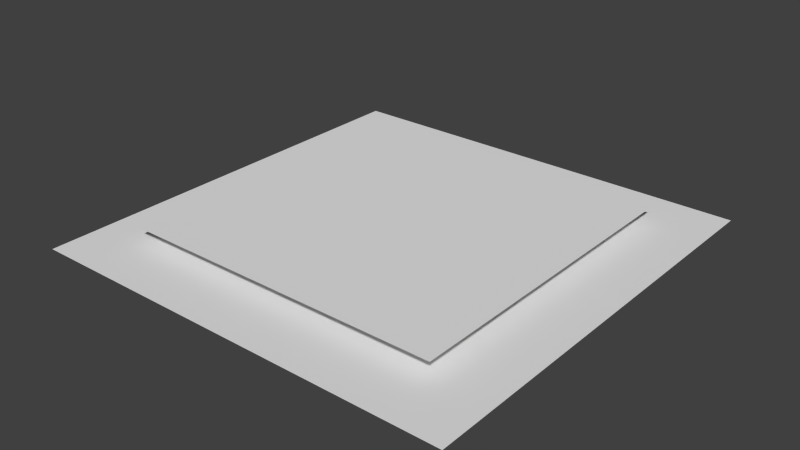 # Source: star.blend  (saved by Blender 2.76.0; exported with 4.5.12 LTS)
import bpy
from mathutils import Matrix  # noqa: F401  (used for matrix-valued properties, if any)

bpy.ops.wm.read_factory_settings(use_empty=True)
scene = bpy.context.scene
scene.name = 'Scene'

# ---- collections
col_collection_1 = bpy.data.collections.new('Collection 1'); scene.collection.children.link(col_collection_1)

# ---- world
world_world = bpy.data.worlds.new('World'); scene.world = world_world
world_world.color = (0.05088, 0.05088, 0.05088)
world_world.use_sun_shadow = False
world_world.sun_shadow_jitter_overblur = 0.0
world_world.cycles.sampling_method = 'MANUAL'
world_world.cycles.sample_map_resolution = 256

# ---- meshes
me_plane_003 = bpy.data.meshes.new('Plane.003')
me_plane_003.from_pydata([(-1.0, -1.0, -0.0617), (1.0, -1.0, -0.0617), (-1.0, 1.0, -0.0617), (1.0, 1.0, -0.0617)], [], [(0, 1, 3, 2)])
_uv = me_plane_003.uv_layers.new(name='UVMap')
_uv.uv.foreach_set('vector', [0.0001, 9.998e-05, 0.9999, 9.998e-05, 0.9999, 0.9999, 9.998e-05, 0.9999])
me_plane_003.use_remesh_preserve_volume = False
me_plane_003.use_remesh_preserve_attributes = False
me_plane_003.use_mirror_vertex_groups = False
me_plane_003.update()
me_plane_002 = bpy.data.meshes.new('Plane.002')
me_plane_002.from_pydata([(-1.0, -1.0, 0.0), (1.0, -1.0, 0.0), (-1.0, 1.0, 0.0), (1.0, 1.0, 0.0)], [], [(0, 1, 3, 2)])
_uv = me_plane_002.uv_layers.new(name='UVMap')
_uv.uv.foreach_set('vector', [0.0001, 9.998e-05, 0.9999, 9.998e-05, 0.9999, 0.9999, 9.998e-05, 0.9999])
me_plane_002.use_remesh_preserve_volume = False
me_plane_002.use_remesh_preserve_attributes = False
me_plane_002.use_mirror_vertex_groups = False
me_plane_002.update()

# ---- objects
ob_plane_001 = bpy.data.objects.new('Plane.001', me_plane_003)
ob_plane = bpy.data.objects.new('Plane', me_plane_002)

# ---- transforms, parenting, visibility, modifiers, constraints
ob_plane_001.location = (0.0, 0.0, -0.03504)
ob_plane_001.scale = (1.321, 1.321, 1.321)
ob_plane_001.lineart.crease_threshold = 0.0
ob_plane.location = (0.0, 0.0, 0.0)
ob_plane.lineart.crease_threshold = 0.0

# ---- collection membership
col_collection_1.objects.link(ob_plane_001)
col_collection_1.objects.link(ob_plane)

# ---- scene / render settings (as saved in the file)
scene.frame_start = 1; scene.frame_end = 250; scene.frame_set(18)
scene.render.engine = 'BLENDER_EEVEE_NEXT'
scene.render.resolution_percentage = 50
scene.render.dither_intensity = 0.0
scene.cycles.use_denoising = False
scene.cycles.samples = 10
scene.cycles.sampling_pattern = 'TABULATED_SOBOL'
scene.cycles.light_sampling_threshold = 0.0
scene.cycles.use_adaptive_sampling = False
scene.cycles.use_light_tree = False
scene.cycles.blur_glossy = 0.0
scene.cycles.pixel_filter_type = 'GAUSSIAN'
scene.cycles.sample_clamp_indirect = 0.0
scene.view_settings.view_transform = 'Standard'
bpy.context.view_layer.update()

# ---- added for rendering (the .blend has no active camera and no usable light): camera, sun
cam_auto = bpy.data.cameras.new('AutoCamera')
cam_auto.lens = 50.0
cam_auto.sensor_width = 36.0
cam_auto.clip_end = 1000.0
ob_auto_camera = bpy.data.objects.new('AutoCamera', cam_auto)
scene.collection.objects.link(ob_auto_camera)
ob_auto_camera.location = (3.45867, -4.1504, 2.70866)
ob_auto_camera.rotation_euler = (1.09748, -7.21219e-08, 0.694738)
scene.camera = ob_auto_camera
light_auto_sun = bpy.data.lights.new('AutoSun', 'SUN')
light_auto_sun.energy = 3.0
light_auto_sun.angle = 0.0523599
ob_auto_sun = bpy.data.objects.new('AutoSun', light_auto_sun)
scene.collection.objects.link(ob_auto_sun)
ob_auto_sun.rotation_euler = (0.872665, 0.174533, 0.523599)
bpy.context.view_layer.update()
